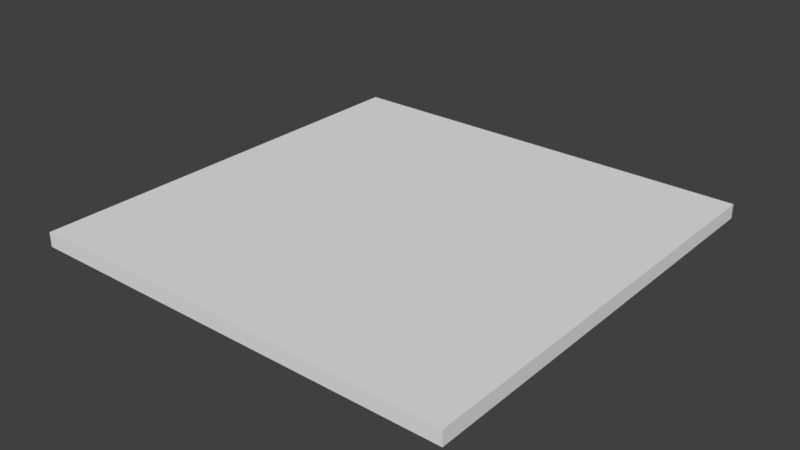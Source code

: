 # Source: floor-lg.blend  (saved by Blender 2.79.0; exported with 4.5.12 LTS)
import bpy
from mathutils import Matrix  # noqa: F401  (used for matrix-valued properties, if any)

bpy.ops.wm.read_factory_settings(use_empty=True)
scene = bpy.context.scene
scene.name = 'Scene'

# ---- collections
col_collection_1 = bpy.data.collections.new('Collection 1'); scene.collection.children.link(col_collection_1)

# ---- materials (node trees are filled in below, after node groups)
mat_material = bpy.data.materials.new('Material')
mat_material.alpha_threshold = 0.0
mat_material.use_transparent_shadow = False
mat_material.roughness = 0.5
mat_material.specular_intensity = 0.1
mat_material.line_color = (0.0, 0.0, 0.0, 1.0)

# ---- material node trees

# ---- world
world_world = bpy.data.worlds.new('World'); scene.world = world_world
world_world.color = (0.05088, 0.05088, 0.05088)
world_world.use_sun_shadow = False
world_world.sun_shadow_jitter_overblur = 0.0
world_world.cycles.sampling_method = 'MANUAL'

# ---- meshes
me_cube = bpy.data.meshes.new('Cube')
me_cube.from_pydata([(60.0, -60.0, -2.0), (60.0, -60.0, 2.0), (-60.0, -60.0, 2.0), (-60.0, -60.0, -2.0), (60.0, 60.0, -2.0), (60.0, 60.0, 2.0), (-60.0, 60.0, 2.0), (-60.0, 60.0, -2.0)], [], [(0, 1, 2, 3), (4, 7, 6, 5), (0, 4, 5, 1), (1, 5, 6, 2), (2, 6, 7, 3), (4, 0, 3, 7)])
_uv = me_cube.uv_layers.new(name='UVMap')
_uv.uv.foreach_set('vector', [29.98, 0.000598, 29.98, 0.9994, 0.01798, 0.9994, 0.01799, 0.0005988, 29.98, 0.9994, 0.01799, 0.9994, 0.01798, 0.0005996, 29.98, 0.0005993, 0.9994, 0.01918, 0.9994, 31.98, 0.0005993, 31.98, 0.0005996, 0.01918, 29.98, 0.01918, 29.98, 31.98, 0.01798, 31.98, 0.01798, 0.01918, 0.0005996, 31.98, 0.0005996, 0.01918, 0.9994, 0.01918, 0.9994, 31.98, 29.98, 0.01918, 29.98, 31.98, 0.018, 31.98, 0.01799, 0.01919])
me_cube.materials.append(mat_material)
me_cube.use_remesh_preserve_volume = False
me_cube.use_remesh_preserve_attributes = False
me_cube.use_mirror_vertex_groups = False
me_cube.update()

# ---- objects
ob_cube = bpy.data.objects.new('Cube', me_cube)

# ---- transforms, parenting, visibility, modifiers, constraints
ob_cube.location = (0.0, 0.0, 0.0)
ob_cube.lock_rotations_4d = False
ob_cube.empty_display_type = 'ARROWS'
ob_cube.lineart.crease_threshold = 0.0

# ---- collection membership
col_collection_1.objects.link(ob_cube)

# ---- scene / render settings (as saved in the file)
scene.frame_start = 1; scene.frame_end = 250; scene.frame_set(1)
scene.render.engine = 'BLENDER_EEVEE_NEXT'
scene.render.resolution_percentage = 50
scene.render.dither_intensity = 0.0
scene.cycles.use_denoising = False
scene.cycles.samples = 128
scene.cycles.sampling_pattern = 'TABULATED_SOBOL'
scene.cycles.use_adaptive_sampling = False
scene.cycles.use_light_tree = False
scene.cycles.blur_glossy = 0.0
scene.cycles.sample_clamp_indirect = 0.0
scene.view_settings.view_transform = 'Standard'
bpy.context.view_layer.update()

# ---- added for rendering (the .blend has no active camera and no usable light): camera, sun
cam_auto = bpy.data.cameras.new('AutoCamera')
cam_auto.lens = 50.0
cam_auto.sensor_width = 36.0
cam_auto.clip_end = 2756.38
ob_auto_camera = bpy.data.objects.new('AutoCamera', cam_auto)
scene.collection.objects.link(ob_auto_camera)
ob_auto_camera.location = (157.059, -188.471, 125.648)
ob_auto_camera.rotation_euler = (1.09748, -7.21219e-08, 0.694738)
scene.camera = ob_auto_camera
light_auto_sun = bpy.data.lights.new('AutoSun', 'SUN')
light_auto_sun.energy = 3.0
light_auto_sun.angle = 0.0523599
ob_auto_sun = bpy.data.objects.new('AutoSun', light_auto_sun)
scene.collection.objects.link(ob_auto_sun)
ob_auto_sun.rotation_euler = (0.872665, 0.174533, 0.523599)
bpy.context.view_layer.update()
